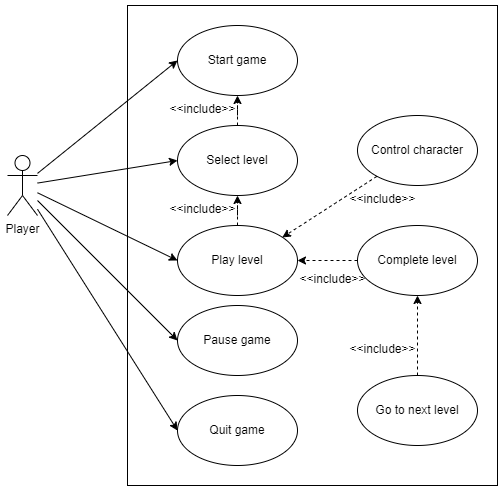

The diagram above was exported from draw.io. Its source (the exported page's mxGraphModel, read from the mxfile embedded in the PNG):
<mxGraphModel dx="1050" dy="-578" grid="1" gridSize="10" guides="1" tooltips="1" connect="0" arrows="1" fold="1" page="1" pageScale="1" pageWidth="850" pageHeight="1100" math="0" shadow="0">
  <root>
    <mxCell id="0" />
    <mxCell id="1" parent="0" />
    <mxCell id="nY5_g5ZvHbfi42F-G8GQ-62" value="" style="rounded=0;whiteSpace=wrap;html=1;" parent="1" vertex="1">
      <mxGeometry x="300" y="1250" width="370" height="480" as="geometry" />
    </mxCell>
    <mxCell id="nY5_g5ZvHbfi42F-G8GQ-65" style="rounded=0;orthogonalLoop=1;jettySize=auto;html=1;entryX=0;entryY=0.5;entryDx=0;entryDy=0;" parent="1" source="nY5_g5ZvHbfi42F-G8GQ-63" target="nY5_g5ZvHbfi42F-G8GQ-64" edge="1">
      <mxGeometry relative="1" as="geometry" />
    </mxCell>
    <mxCell id="nY5_g5ZvHbfi42F-G8GQ-67" style="rounded=0;orthogonalLoop=1;jettySize=auto;html=1;entryX=0;entryY=0.5;entryDx=0;entryDy=0;" parent="1" source="nY5_g5ZvHbfi42F-G8GQ-63" target="nY5_g5ZvHbfi42F-G8GQ-66" edge="1">
      <mxGeometry relative="1" as="geometry" />
    </mxCell>
    <mxCell id="nY5_g5ZvHbfi42F-G8GQ-69" style="rounded=0;orthogonalLoop=1;jettySize=auto;html=1;entryX=0;entryY=0.5;entryDx=0;entryDy=0;" parent="1" source="nY5_g5ZvHbfi42F-G8GQ-63" target="nY5_g5ZvHbfi42F-G8GQ-68" edge="1">
      <mxGeometry relative="1" as="geometry" />
    </mxCell>
    <mxCell id="nY5_g5ZvHbfi42F-G8GQ-73" style="rounded=0;orthogonalLoop=1;jettySize=auto;html=1;entryX=0;entryY=0.5;entryDx=0;entryDy=0;" parent="1" source="nY5_g5ZvHbfi42F-G8GQ-63" target="nY5_g5ZvHbfi42F-G8GQ-72" edge="1">
      <mxGeometry relative="1" as="geometry" />
    </mxCell>
    <mxCell id="nY5_g5ZvHbfi42F-G8GQ-77" style="rounded=0;orthogonalLoop=1;jettySize=auto;html=1;entryX=0;entryY=0.5;entryDx=0;entryDy=0;" parent="1" source="nY5_g5ZvHbfi42F-G8GQ-63" target="nY5_g5ZvHbfi42F-G8GQ-76" edge="1">
      <mxGeometry relative="1" as="geometry" />
    </mxCell>
    <mxCell id="nY5_g5ZvHbfi42F-G8GQ-63" value="Player" style="shape=umlActor;verticalLabelPosition=bottom;verticalAlign=top;html=1;outlineConnect=0;" parent="1" vertex="1">
      <mxGeometry x="180" y="1400" width="30" height="60" as="geometry" />
    </mxCell>
    <mxCell id="nY5_g5ZvHbfi42F-G8GQ-64" value="Start game" style="ellipse;whiteSpace=wrap;html=1;" parent="1" vertex="1">
      <mxGeometry x="350" y="1270" width="120" height="70" as="geometry" />
    </mxCell>
    <mxCell id="nY5_g5ZvHbfi42F-G8GQ-66" value="Quit game" style="ellipse;whiteSpace=wrap;html=1;" parent="1" vertex="1">
      <mxGeometry x="350" y="1640" width="120" height="70" as="geometry" />
    </mxCell>
    <mxCell id="nY5_g5ZvHbfi42F-G8GQ-70" style="edgeStyle=orthogonalEdgeStyle;rounded=0;orthogonalLoop=1;jettySize=auto;html=1;entryX=0.5;entryY=1;entryDx=0;entryDy=0;dashed=1;" parent="1" source="nY5_g5ZvHbfi42F-G8GQ-68" target="nY5_g5ZvHbfi42F-G8GQ-64" edge="1">
      <mxGeometry relative="1" as="geometry" />
    </mxCell>
    <mxCell id="nY5_g5ZvHbfi42F-G8GQ-68" value="Select level" style="ellipse;whiteSpace=wrap;html=1;" parent="1" vertex="1">
      <mxGeometry x="350" y="1370" width="120" height="70" as="geometry" />
    </mxCell>
    <mxCell id="nY5_g5ZvHbfi42F-G8GQ-71" value="&lt;span style=&quot;font-weight: normal;&quot;&gt;&lt;font style=&quot;font-size: 12px;&quot;&gt;&amp;lt;&amp;lt;include&amp;gt;&amp;gt;&lt;/font&gt;&lt;/span&gt;" style="text;strokeColor=none;fillColor=none;html=1;fontSize=24;fontStyle=1;verticalAlign=middle;align=center;" parent="1" vertex="1">
      <mxGeometry x="340" y="1340" width="70" height="20" as="geometry" />
    </mxCell>
    <mxCell id="nY5_g5ZvHbfi42F-G8GQ-74" style="edgeStyle=orthogonalEdgeStyle;rounded=0;orthogonalLoop=1;jettySize=auto;html=1;entryX=0.5;entryY=1;entryDx=0;entryDy=0;dashed=1;" parent="1" source="nY5_g5ZvHbfi42F-G8GQ-72" target="nY5_g5ZvHbfi42F-G8GQ-68" edge="1">
      <mxGeometry relative="1" as="geometry" />
    </mxCell>
    <mxCell id="nY5_g5ZvHbfi42F-G8GQ-72" value="Play level" style="ellipse;whiteSpace=wrap;html=1;" parent="1" vertex="1">
      <mxGeometry x="350" y="1470" width="120" height="70" as="geometry" />
    </mxCell>
    <mxCell id="nY5_g5ZvHbfi42F-G8GQ-75" value="&lt;span style=&quot;font-weight: normal;&quot;&gt;&lt;font style=&quot;font-size: 12px;&quot;&gt;&amp;lt;&amp;lt;include&amp;gt;&amp;gt;&lt;/font&gt;&lt;/span&gt;" style="text;strokeColor=none;fillColor=none;html=1;fontSize=24;fontStyle=1;verticalAlign=middle;align=center;" parent="1" vertex="1">
      <mxGeometry x="340" y="1440" width="70" height="20" as="geometry" />
    </mxCell>
    <mxCell id="nY5_g5ZvHbfi42F-G8GQ-76" value="Pause game" style="ellipse;whiteSpace=wrap;html=1;" parent="1" vertex="1">
      <mxGeometry x="350" y="1550" width="120" height="70" as="geometry" />
    </mxCell>
    <mxCell id="vxV2X2Q0GLaMVaMgaDY5-2" style="rounded=0;orthogonalLoop=1;jettySize=auto;html=1;dashed=1;" parent="1" source="vxV2X2Q0GLaMVaMgaDY5-1" target="nY5_g5ZvHbfi42F-G8GQ-72" edge="1">
      <mxGeometry relative="1" as="geometry" />
    </mxCell>
    <mxCell id="vxV2X2Q0GLaMVaMgaDY5-1" value="Complete level" style="ellipse;whiteSpace=wrap;html=1;" parent="1" vertex="1">
      <mxGeometry x="530" y="1470" width="120" height="70" as="geometry" />
    </mxCell>
    <mxCell id="vxV2X2Q0GLaMVaMgaDY5-3" value="&lt;span style=&quot;font-weight: normal;&quot;&gt;&lt;font style=&quot;font-size: 12px;&quot;&gt;&amp;lt;&amp;lt;include&amp;gt;&amp;gt;&lt;/font&gt;&lt;/span&gt;" style="text;strokeColor=none;fillColor=none;html=1;fontSize=24;fontStyle=1;verticalAlign=middle;align=center;" parent="1" vertex="1">
      <mxGeometry x="470" y="1510" width="70" height="20" as="geometry" />
    </mxCell>
    <mxCell id="vxV2X2Q0GLaMVaMgaDY5-6" value="Control character" style="ellipse;whiteSpace=wrap;html=1;" parent="1" vertex="1">
      <mxGeometry x="530" y="1360" width="120" height="70" as="geometry" />
    </mxCell>
    <mxCell id="vxV2X2Q0GLaMVaMgaDY5-8" style="rounded=0;orthogonalLoop=1;jettySize=auto;html=1;entryX=0.873;entryY=0.171;entryDx=0;entryDy=0;entryPerimeter=0;dashed=1;" parent="1" source="vxV2X2Q0GLaMVaMgaDY5-6" target="nY5_g5ZvHbfi42F-G8GQ-72" edge="1">
      <mxGeometry relative="1" as="geometry" />
    </mxCell>
    <mxCell id="vxV2X2Q0GLaMVaMgaDY5-9" value="&lt;span style=&quot;font-weight: normal;&quot;&gt;&lt;font style=&quot;font-size: 12px;&quot;&gt;&amp;lt;&amp;lt;include&amp;gt;&amp;gt;&lt;/font&gt;&lt;/span&gt;" style="text;strokeColor=none;fillColor=none;html=1;fontSize=24;fontStyle=1;verticalAlign=middle;align=center;" parent="1" vertex="1">
      <mxGeometry x="520" y="1430" width="70" height="20" as="geometry" />
    </mxCell>
    <mxCell id="vxV2X2Q0GLaMVaMgaDY5-11" style="rounded=0;orthogonalLoop=1;jettySize=auto;html=1;dashed=1;" parent="1" source="vxV2X2Q0GLaMVaMgaDY5-10" target="vxV2X2Q0GLaMVaMgaDY5-1" edge="1">
      <mxGeometry relative="1" as="geometry" />
    </mxCell>
    <mxCell id="vxV2X2Q0GLaMVaMgaDY5-10" value="Go to next level" style="ellipse;whiteSpace=wrap;html=1;" parent="1" vertex="1">
      <mxGeometry x="530" y="1620" width="120" height="70" as="geometry" />
    </mxCell>
    <mxCell id="vxV2X2Q0GLaMVaMgaDY5-12" value="&lt;span style=&quot;font-weight: normal;&quot;&gt;&lt;font style=&quot;font-size: 12px;&quot;&gt;&amp;lt;&amp;lt;include&amp;gt;&amp;gt;&lt;/font&gt;&lt;/span&gt;" style="text;strokeColor=none;fillColor=none;html=1;fontSize=24;fontStyle=1;verticalAlign=middle;align=center;" parent="1" vertex="1">
      <mxGeometry x="520" y="1580" width="70" height="20" as="geometry" />
    </mxCell>
  </root>
</mxGraphModel>